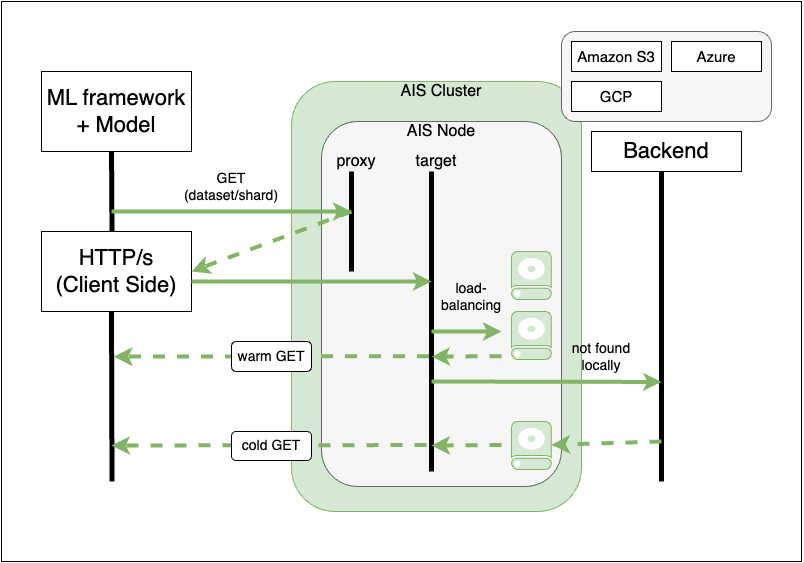

The diagram above was exported from draw.io. Its source (the exported page's mxGraphModel, read from the mxfile embedded in the PNG):
<mxGraphModel dx="1183" dy="701" grid="1" gridSize="10" guides="1" tooltips="1" connect="1" arrows="1" fold="1" page="1" pageScale="1" pageWidth="850" pageHeight="1100" math="0" shadow="0">
  <root>
    <mxCell id="0" />
    <mxCell id="1" parent="0" />
    <mxCell id="qv0JS3qCpfAXuESlLAXL-47" value="" style="rounded=0;whiteSpace=wrap;html=1;" vertex="1" parent="1">
      <mxGeometry x="50" y="240" width="800" height="560" as="geometry" />
    </mxCell>
    <mxCell id="qv0JS3qCpfAXuESlLAXL-45" value="" style="rounded=1;whiteSpace=wrap;html=1;fillColor=#d5e8d4;strokeColor=#82b366;" vertex="1" parent="1">
      <mxGeometry x="340" y="320" width="290" height="430" as="geometry" />
    </mxCell>
    <mxCell id="qv0JS3qCpfAXuESlLAXL-40" value="" style="rounded=1;whiteSpace=wrap;html=1;fillColor=#f5f5f5;fontColor=#333333;strokeColor=#666666;" vertex="1" parent="1">
      <mxGeometry x="370" y="360" width="240" height="365" as="geometry" />
    </mxCell>
    <mxCell id="qv0JS3qCpfAXuESlLAXL-2" value="&lt;font style=&quot;font-size: 22px;&quot;&gt;ML framework + Model&lt;/font&gt;" style="rounded=0;whiteSpace=wrap;html=1;" vertex="1" parent="1">
      <mxGeometry x="90" y="310" width="150" height="80" as="geometry" />
    </mxCell>
    <mxCell id="qv0JS3qCpfAXuESlLAXL-3" value="&lt;font style=&quot;font-size: 22px;&quot;&gt;HTTP/s&lt;br&gt;(Client Side)&lt;br&gt;&lt;/font&gt;" style="rounded=0;whiteSpace=wrap;html=1;" vertex="1" parent="1">
      <mxGeometry x="90" y="470" width="150" height="80" as="geometry" />
    </mxCell>
    <mxCell id="qv0JS3qCpfAXuESlLAXL-5" value="" style="endArrow=none;html=1;rounded=0;strokeWidth=5;" edge="1" parent="1">
      <mxGeometry width="50" height="50" relative="1" as="geometry">
        <mxPoint x="400" y="510" as="sourcePoint" />
        <mxPoint x="400" y="410" as="targetPoint" />
      </mxGeometry>
    </mxCell>
    <mxCell id="qv0JS3qCpfAXuESlLAXL-6" value="" style="endArrow=none;html=1;rounded=0;strokeWidth=5;" edge="1" parent="1">
      <mxGeometry width="50" height="50" relative="1" as="geometry">
        <mxPoint x="480" y="710" as="sourcePoint" />
        <mxPoint x="480" y="410" as="targetPoint" />
      </mxGeometry>
    </mxCell>
    <mxCell id="qv0JS3qCpfAXuESlLAXL-7" value="" style="endArrow=none;html=1;rounded=0;strokeWidth=5;exitX=0.5;exitY=0;exitDx=0;exitDy=0;" edge="1" parent="1">
      <mxGeometry width="50" height="50" relative="1" as="geometry">
        <mxPoint x="160.4999999999999" y="470" as="sourcePoint" />
        <mxPoint x="160" y="390" as="targetPoint" />
      </mxGeometry>
    </mxCell>
    <mxCell id="qv0JS3qCpfAXuESlLAXL-8" value="" style="endArrow=none;html=1;rounded=0;strokeWidth=5;" edge="1" parent="1">
      <mxGeometry width="50" height="50" relative="1" as="geometry">
        <mxPoint x="160.5" y="720" as="sourcePoint" />
        <mxPoint x="160" y="550" as="targetPoint" />
      </mxGeometry>
    </mxCell>
    <mxCell id="qv0JS3qCpfAXuESlLAXL-9" value="" style="endArrow=classic;html=1;rounded=0;fillColor=#d5e8d4;strokeColor=#82b366;strokeWidth=4;" edge="1" parent="1">
      <mxGeometry width="50" height="50" relative="1" as="geometry">
        <mxPoint x="160" y="450" as="sourcePoint" />
        <mxPoint x="400" y="450" as="targetPoint" />
      </mxGeometry>
    </mxCell>
    <mxCell id="qv0JS3qCpfAXuESlLAXL-11" value="" style="endArrow=classic;html=1;rounded=0;fillColor=#d5e8d4;strokeColor=#82b366;strokeWidth=4;entryX=1;entryY=0.5;entryDx=0;entryDy=0;dashed=1;" edge="1" parent="1" target="qv0JS3qCpfAXuESlLAXL-3">
      <mxGeometry width="50" height="50" relative="1" as="geometry">
        <mxPoint x="400" y="450" as="sourcePoint" />
        <mxPoint x="450" y="460" as="targetPoint" />
      </mxGeometry>
    </mxCell>
    <mxCell id="qv0JS3qCpfAXuESlLAXL-12" value="" style="endArrow=classic;html=1;rounded=0;fillColor=#d5e8d4;strokeColor=#82b366;strokeWidth=4;" edge="1" parent="1">
      <mxGeometry width="50" height="50" relative="1" as="geometry">
        <mxPoint x="240" y="520" as="sourcePoint" />
        <mxPoint x="480" y="520" as="targetPoint" />
      </mxGeometry>
    </mxCell>
    <mxCell id="qv0JS3qCpfAXuESlLAXL-13" value="" style="shadow=0;dashed=0;html=1;strokeColor=#82b366;fillColor=#d5e8d4;labelPosition=center;verticalLabelPosition=bottom;verticalAlign=top;align=center;outlineConnect=0;shape=mxgraph.veeam.2d.hard_drive;" vertex="1" parent="1">
      <mxGeometry x="560" y="490" width="40" height="48" as="geometry" />
    </mxCell>
    <mxCell id="qv0JS3qCpfAXuESlLAXL-14" value="" style="shadow=0;dashed=0;html=1;strokeColor=#82b366;fillColor=#d5e8d4;labelPosition=center;verticalLabelPosition=bottom;verticalAlign=top;align=center;outlineConnect=0;shape=mxgraph.veeam.2d.hard_drive;" vertex="1" parent="1">
      <mxGeometry x="560" y="550" width="40" height="48" as="geometry" />
    </mxCell>
    <mxCell id="qv0JS3qCpfAXuESlLAXL-15" value="" style="shadow=0;dashed=0;html=1;strokeColor=#82b366;fillColor=#d5e8d4;labelPosition=center;verticalLabelPosition=bottom;verticalAlign=top;align=center;outlineConnect=0;shape=mxgraph.veeam.2d.hard_drive;" vertex="1" parent="1">
      <mxGeometry x="560" y="660" width="40" height="48" as="geometry" />
    </mxCell>
    <mxCell id="qv0JS3qCpfAXuESlLAXL-17" value="" style="endArrow=classic;html=1;rounded=0;fillColor=#d5e8d4;strokeColor=#82b366;strokeWidth=4;" edge="1" parent="1">
      <mxGeometry width="50" height="50" relative="1" as="geometry">
        <mxPoint x="480" y="570" as="sourcePoint" />
        <mxPoint x="550" y="570" as="targetPoint" />
      </mxGeometry>
    </mxCell>
    <mxCell id="qv0JS3qCpfAXuESlLAXL-19" value="&lt;font style=&quot;font-size: 14px;&quot;&gt;load-balancing&lt;/font&gt;" style="text;html=1;strokeColor=none;fillColor=none;align=center;verticalAlign=middle;whiteSpace=wrap;rounded=0;" vertex="1" parent="1">
      <mxGeometry x="490" y="520" width="60" height="30" as="geometry" />
    </mxCell>
    <mxCell id="qv0JS3qCpfAXuESlLAXL-20" value="" style="endArrow=none;html=1;rounded=0;strokeWidth=5;" edge="1" parent="1">
      <mxGeometry width="50" height="50" relative="1" as="geometry">
        <mxPoint x="710" y="720" as="sourcePoint" />
        <mxPoint x="710" y="410" as="targetPoint" />
      </mxGeometry>
    </mxCell>
    <mxCell id="qv0JS3qCpfAXuESlLAXL-21" value="&lt;font style=&quot;font-size: 22px;&quot;&gt;Backend&lt;br&gt;&lt;/font&gt;" style="rounded=0;whiteSpace=wrap;html=1;" vertex="1" parent="1">
      <mxGeometry x="640" y="370" width="150" height="40" as="geometry" />
    </mxCell>
    <mxCell id="qv0JS3qCpfAXuESlLAXL-23" value="" style="rounded=1;whiteSpace=wrap;html=1;fillColor=#f5f5f5;fontColor=#333333;strokeColor=#666666;" vertex="1" parent="1">
      <mxGeometry x="610" y="270" width="210" height="90" as="geometry" />
    </mxCell>
    <mxCell id="qv0JS3qCpfAXuESlLAXL-24" value="&lt;font style=&quot;font-size: 15px;&quot;&gt;GCP&lt;/font&gt;" style="rounded=0;whiteSpace=wrap;html=1;" vertex="1" parent="1">
      <mxGeometry x="620" y="320" width="90" height="30" as="geometry" />
    </mxCell>
    <mxCell id="qv0JS3qCpfAXuESlLAXL-25" value="&lt;font style=&quot;font-size: 15px;&quot;&gt;Amazon S3&lt;/font&gt;" style="rounded=0;whiteSpace=wrap;html=1;" vertex="1" parent="1">
      <mxGeometry x="620" y="280" width="90" height="30" as="geometry" />
    </mxCell>
    <mxCell id="qv0JS3qCpfAXuESlLAXL-26" value="&lt;font style=&quot;font-size: 15px;&quot;&gt;Azure&lt;/font&gt;" style="rounded=0;whiteSpace=wrap;html=1;" vertex="1" parent="1">
      <mxGeometry x="720" y="280" width="90" height="30" as="geometry" />
    </mxCell>
    <mxCell id="qv0JS3qCpfAXuESlLAXL-27" value="" style="endArrow=classic;html=1;rounded=0;fillColor=#d5e8d4;strokeColor=#82b366;strokeWidth=4;" edge="1" parent="1">
      <mxGeometry width="50" height="50" relative="1" as="geometry">
        <mxPoint x="480" y="620" as="sourcePoint" />
        <mxPoint x="710" y="620.45" as="targetPoint" />
      </mxGeometry>
    </mxCell>
    <mxCell id="qv0JS3qCpfAXuESlLAXL-29" value="&lt;span style=&quot;font-size: 14px;&quot;&gt;not found locally&lt;/span&gt;" style="text;html=1;strokeColor=none;fillColor=none;align=center;verticalAlign=middle;whiteSpace=wrap;rounded=0;" vertex="1" parent="1">
      <mxGeometry x="610" y="580" width="80" height="30" as="geometry" />
    </mxCell>
    <mxCell id="qv0JS3qCpfAXuESlLAXL-30" value="" style="endArrow=classic;html=1;rounded=0;fillColor=#d5e8d4;strokeColor=#82b366;strokeWidth=4;dashed=1;" edge="1" parent="1" target="qv0JS3qCpfAXuESlLAXL-15">
      <mxGeometry width="50" height="50" relative="1" as="geometry">
        <mxPoint x="710" y="680" as="sourcePoint" />
        <mxPoint x="610" y="670" as="targetPoint" />
      </mxGeometry>
    </mxCell>
    <mxCell id="qv0JS3qCpfAXuESlLAXL-31" value="" style="endArrow=classic;html=1;rounded=0;fillColor=#d5e8d4;strokeColor=#82b366;strokeWidth=4;dashed=1;" edge="1" parent="1">
      <mxGeometry width="50" height="50" relative="1" as="geometry">
        <mxPoint x="550" y="683.55" as="sourcePoint" />
        <mxPoint x="480" y="684" as="targetPoint" />
      </mxGeometry>
    </mxCell>
    <mxCell id="qv0JS3qCpfAXuESlLAXL-32" value="" style="endArrow=classic;html=1;rounded=0;fillColor=#d5e8d4;strokeColor=#82b366;strokeWidth=4;dashed=1;" edge="1" parent="1">
      <mxGeometry width="50" height="50" relative="1" as="geometry">
        <mxPoint x="475" y="683.55" as="sourcePoint" />
        <mxPoint x="160" y="684" as="targetPoint" />
      </mxGeometry>
    </mxCell>
    <mxCell id="qv0JS3qCpfAXuESlLAXL-33" value="" style="endArrow=classic;html=1;rounded=0;fillColor=#d5e8d4;strokeColor=#82b366;strokeWidth=4;dashed=1;" edge="1" parent="1">
      <mxGeometry width="50" height="50" relative="1" as="geometry">
        <mxPoint x="550" y="594.67" as="sourcePoint" />
        <mxPoint x="480" y="595.12" as="targetPoint" />
      </mxGeometry>
    </mxCell>
    <mxCell id="qv0JS3qCpfAXuESlLAXL-34" value="" style="endArrow=classic;html=1;rounded=0;fillColor=#d5e8d4;strokeColor=#82b366;strokeWidth=4;dashed=1;" edge="1" parent="1">
      <mxGeometry width="50" height="50" relative="1" as="geometry">
        <mxPoint x="477.5" y="594.67" as="sourcePoint" />
        <mxPoint x="162.5" y="595.12" as="targetPoint" />
      </mxGeometry>
    </mxCell>
    <mxCell id="qv0JS3qCpfAXuESlLAXL-4" value="&lt;font style=&quot;font-size: 14px;&quot;&gt;warm GET&lt;/font&gt;" style="rounded=1;whiteSpace=wrap;html=1;" vertex="1" parent="1">
      <mxGeometry x="280" y="580" width="80" height="30" as="geometry" />
    </mxCell>
    <mxCell id="qv0JS3qCpfAXuESlLAXL-37" value="&lt;font style=&quot;font-size: 14px;&quot;&gt;cold GET&lt;/font&gt;" style="rounded=1;whiteSpace=wrap;html=1;" vertex="1" parent="1">
      <mxGeometry x="280" y="670" width="80" height="29" as="geometry" />
    </mxCell>
    <mxCell id="qv0JS3qCpfAXuESlLAXL-39" value="&lt;font style=&quot;font-size: 14px;&quot;&gt;GET (dataset/shard)&lt;/font&gt;" style="text;html=1;strokeColor=none;fillColor=none;align=center;verticalAlign=middle;whiteSpace=wrap;rounded=0;" vertex="1" parent="1">
      <mxGeometry x="230" y="410" width="100" height="30" as="geometry" />
    </mxCell>
    <mxCell id="qv0JS3qCpfAXuESlLAXL-42" value="&lt;font style=&quot;font-size: 16px;&quot;&gt;target&lt;/font&gt;" style="text;html=1;strokeColor=none;fillColor=none;align=center;verticalAlign=middle;whiteSpace=wrap;rounded=0;" vertex="1" parent="1">
      <mxGeometry x="450" y="390" width="70" height="20" as="geometry" />
    </mxCell>
    <mxCell id="qv0JS3qCpfAXuESlLAXL-43" value="&lt;font style=&quot;font-size: 16px;&quot;&gt;proxy&lt;/font&gt;" style="text;html=1;strokeColor=none;fillColor=none;align=center;verticalAlign=middle;whiteSpace=wrap;rounded=0;" vertex="1" parent="1">
      <mxGeometry x="370" y="390" width="70" height="20" as="geometry" />
    </mxCell>
    <mxCell id="qv0JS3qCpfAXuESlLAXL-44" value="&lt;font style=&quot;font-size: 16px;&quot;&gt;AIS Node&lt;/font&gt;" style="text;html=1;strokeColor=none;fillColor=none;align=center;verticalAlign=middle;whiteSpace=wrap;rounded=0;" vertex="1" parent="1">
      <mxGeometry x="435" y="360" width="110" height="20" as="geometry" />
    </mxCell>
    <mxCell id="qv0JS3qCpfAXuESlLAXL-46" value="&lt;span style=&quot;font-size: 16px;&quot;&gt;AIS Cluster&lt;/span&gt;" style="text;html=1;strokeColor=none;fillColor=none;align=center;verticalAlign=middle;whiteSpace=wrap;rounded=0;" vertex="1" parent="1">
      <mxGeometry x="440" y="320" width="100" height="20" as="geometry" />
    </mxCell>
  </root>
</mxGraphModel>